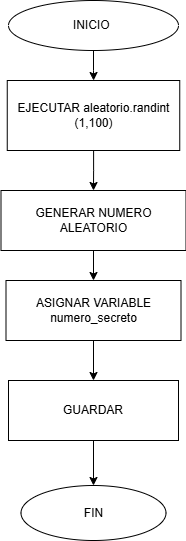

The diagram above was exported from draw.io. Its source (the exported page's mxGraphModel, read from the mxfile embedded in the PNG):
<mxGraphModel dx="1050" dy="557" grid="1" gridSize="10" guides="1" tooltips="1" connect="1" arrows="1" fold="1" page="1" pageScale="1" pageWidth="827" pageHeight="1169" math="0" shadow="0">
  <root>
    <mxCell id="0" />
    <mxCell id="1" parent="0" />
    <mxCell id="bX-2eOb9aW3LLyDwSDWo-3" value="" style="edgeStyle=orthogonalEdgeStyle;rounded=0;orthogonalLoop=1;jettySize=auto;html=1;" edge="1" parent="1" source="bX-2eOb9aW3LLyDwSDWo-1" target="bX-2eOb9aW3LLyDwSDWo-2">
      <mxGeometry relative="1" as="geometry" />
    </mxCell>
    <mxCell id="bX-2eOb9aW3LLyDwSDWo-1" value="&lt;font style=&quot;vertical-align: inherit;&quot;&gt;&lt;font style=&quot;vertical-align: inherit;&quot;&gt;INICIO&amp;nbsp;&lt;/font&gt;&lt;/font&gt;" style="ellipse;whiteSpace=wrap;html=1;" vertex="1" parent="1">
      <mxGeometry x="280" y="20" width="170" height="50" as="geometry" />
    </mxCell>
    <mxCell id="bX-2eOb9aW3LLyDwSDWo-5" value="" style="edgeStyle=orthogonalEdgeStyle;rounded=0;orthogonalLoop=1;jettySize=auto;html=1;" edge="1" parent="1" source="bX-2eOb9aW3LLyDwSDWo-2" target="bX-2eOb9aW3LLyDwSDWo-4">
      <mxGeometry relative="1" as="geometry" />
    </mxCell>
    <mxCell id="bX-2eOb9aW3LLyDwSDWo-2" value="&lt;font style=&quot;vertical-align: inherit;&quot;&gt;&lt;font style=&quot;vertical-align: inherit;&quot;&gt;&lt;font style=&quot;vertical-align: inherit;&quot;&gt;&lt;font style=&quot;vertical-align: inherit;&quot;&gt;EJECUTAR aleatorio.randint (1,100)&lt;/font&gt;&lt;/font&gt;&lt;/font&gt;&lt;/font&gt;" style="whiteSpace=wrap;html=1;" vertex="1" parent="1">
      <mxGeometry x="278.75" y="100" width="172.5" height="70" as="geometry" />
    </mxCell>
    <mxCell id="bX-2eOb9aW3LLyDwSDWo-7" value="" style="edgeStyle=orthogonalEdgeStyle;rounded=0;orthogonalLoop=1;jettySize=auto;html=1;" edge="1" parent="1" source="bX-2eOb9aW3LLyDwSDWo-4" target="bX-2eOb9aW3LLyDwSDWo-6">
      <mxGeometry relative="1" as="geometry" />
    </mxCell>
    <mxCell id="bX-2eOb9aW3LLyDwSDWo-4" value="&lt;font style=&quot;vertical-align: inherit;&quot;&gt;&lt;font style=&quot;vertical-align: inherit;&quot;&gt;GENERAR NUMERO ALEATORIO&lt;/font&gt;&lt;/font&gt;" style="whiteSpace=wrap;html=1;" vertex="1" parent="1">
      <mxGeometry x="272.5" y="210" width="185" height="60" as="geometry" />
    </mxCell>
    <mxCell id="bX-2eOb9aW3LLyDwSDWo-9" value="" style="edgeStyle=orthogonalEdgeStyle;rounded=0;orthogonalLoop=1;jettySize=auto;html=1;" edge="1" parent="1" source="bX-2eOb9aW3LLyDwSDWo-6" target="bX-2eOb9aW3LLyDwSDWo-8">
      <mxGeometry relative="1" as="geometry" />
    </mxCell>
    <mxCell id="bX-2eOb9aW3LLyDwSDWo-6" value="&lt;font style=&quot;vertical-align: inherit;&quot;&gt;&lt;font style=&quot;vertical-align: inherit;&quot;&gt;ASIGNAR VARIABLE numero_secreto&lt;/font&gt;&lt;/font&gt;" style="whiteSpace=wrap;html=1;" vertex="1" parent="1">
      <mxGeometry x="277.5" y="300" width="175" height="60" as="geometry" />
    </mxCell>
    <mxCell id="bX-2eOb9aW3LLyDwSDWo-11" value="" style="edgeStyle=orthogonalEdgeStyle;rounded=0;orthogonalLoop=1;jettySize=auto;html=1;" edge="1" parent="1" source="bX-2eOb9aW3LLyDwSDWo-8" target="bX-2eOb9aW3LLyDwSDWo-10">
      <mxGeometry relative="1" as="geometry" />
    </mxCell>
    <mxCell id="bX-2eOb9aW3LLyDwSDWo-8" value="&lt;font style=&quot;vertical-align: inherit;&quot;&gt;&lt;font style=&quot;vertical-align: inherit;&quot;&gt;GUARDAR&lt;/font&gt;&lt;/font&gt;" style="whiteSpace=wrap;html=1;" vertex="1" parent="1">
      <mxGeometry x="280" y="400" width="170" height="60" as="geometry" />
    </mxCell>
    <mxCell id="bX-2eOb9aW3LLyDwSDWo-10" value="&lt;font style=&quot;vertical-align: inherit;&quot;&gt;&lt;font style=&quot;vertical-align: inherit;&quot;&gt;FIN&lt;/font&gt;&lt;/font&gt;" style="ellipse;whiteSpace=wrap;html=1;" vertex="1" parent="1">
      <mxGeometry x="292.5" y="505" width="145" height="55" as="geometry" />
    </mxCell>
  </root>
</mxGraphModel>